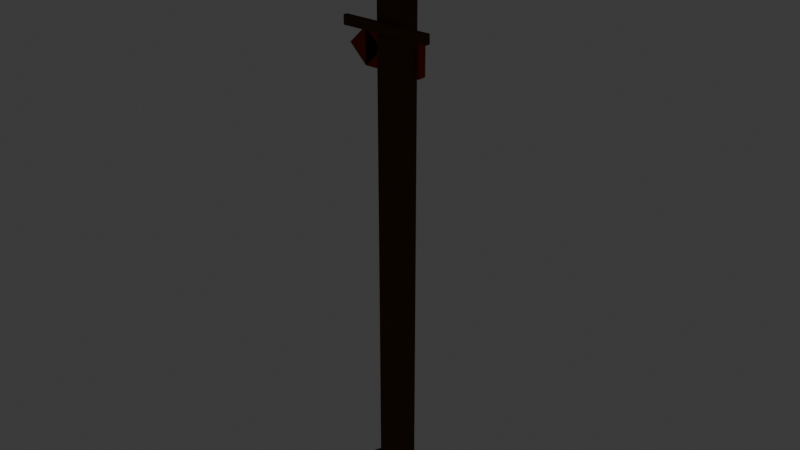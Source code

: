 # Source: prop_road_sign.blend  (saved by Blender 5.2.45; exported with 4.5.12 LTS)
import bpy
from mathutils import Matrix  # noqa: F401  (used for matrix-valued properties, if any)

bpy.ops.wm.read_factory_settings(use_empty=True)
scene = bpy.context.scene
scene.name = 'Scene'

# ---- collections
col_collection = bpy.data.collections.new('Collection'); scene.collection.children.link(col_collection)

# ---- materials (node trees are filled in below, after node groups)
mat_mat_flat_lit = bpy.data.materials.new('mat_flat_lit')
mat_mat_emissive_warm = bpy.data.materials.new('mat_emissive_warm')
mat_mat_emissive_ember = bpy.data.materials.new('mat_emissive_ember')

# ---- material node trees
mat_mat_flat_lit.use_nodes = True; mat_mat_flat_lit.node_tree.nodes.clear()
_N = mat_mat_flat_lit.node_tree.nodes; _L = mat_mat_flat_lit.node_tree.links
n0 = _N.new('ShaderNodeOutputMaterial'); n0.name = 'Material Output'; n0.location = (0, 0)
n1 = _N.new('ShaderNodeBsdfPrincipled'); n1.name = 'Principled BSDF'; n1.location = (0, 0)
n1.inputs[2].default_value = 1.0
n1.inputs[10].default_value = 0.005
n1.inputs[13].default_value = 0.0
n2 = _N.new('ShaderNodeVertexColor'); n2.name = 'Color Attribute'; n2.location = (0, 0)
n2.layer_name = 'Col'
_L.new(n2.outputs[0], n1.inputs[0])
_L.new(n1.outputs[0], n0.inputs[0])
n0.is_active_output = True
mat_mat_emissive_warm.use_nodes = True; mat_mat_emissive_warm.node_tree.nodes.clear()
_N = mat_mat_emissive_warm.node_tree.nodes; _L = mat_mat_emissive_warm.node_tree.links
n0 = _N.new('ShaderNodeOutputMaterial'); n0.name = 'Material Output'; n0.location = (0, 0)
n1 = _N.new('ShaderNodeBsdfPrincipled'); n1.name = 'Principled BSDF'; n1.location = (0, 0)
n1.inputs[2].default_value = 1.0
n1.inputs[10].default_value = 0.005
n1.inputs[13].default_value = 0.0
n1.inputs[27].default_value = (1.0, 0.4564, 0.1022, 1.0)
n1.inputs[28].default_value = 1.0
n2 = _N.new('ShaderNodeVertexColor'); n2.name = 'Color Attribute'; n2.location = (0, 0)
n2.layer_name = 'Col'
_L.new(n2.outputs[0], n1.inputs[0])
_L.new(n1.outputs[0], n0.inputs[0])
n0.is_active_output = True
mat_mat_emissive_ember.use_nodes = True; mat_mat_emissive_ember.node_tree.nodes.clear()
_N = mat_mat_emissive_ember.node_tree.nodes; _L = mat_mat_emissive_ember.node_tree.links
n0 = _N.new('ShaderNodeOutputMaterial'); n0.name = 'Material Output'; n0.location = (0, 0)
n1 = _N.new('ShaderNodeBsdfPrincipled'); n1.name = 'Principled BSDF'; n1.location = (0, 0)
n1.inputs[2].default_value = 1.0
n1.inputs[10].default_value = 0.005
n1.inputs[13].default_value = 0.0
n1.inputs[27].default_value = (1.0, 0.1022, 0.0137, 1.0)
n1.inputs[28].default_value = 1.0
n2 = _N.new('ShaderNodeVertexColor'); n2.name = 'Color Attribute'; n2.location = (0, 0)
n2.layer_name = 'Col'
_L.new(n2.outputs[0], n1.inputs[0])
_L.new(n1.outputs[0], n0.inputs[0])
n0.is_active_output = True

# ---- world
world_world = bpy.data.worlds.new('World'); scene.world = world_world
world_world.use_nodes = True; world_world.node_tree.nodes.clear()
_N = world_world.node_tree.nodes; _L = world_world.node_tree.links
n0 = _N.new('ShaderNodeOutputWorld'); n0.name = 'World Output'; n0.location = (200, 100)
n1 = _N.new('ShaderNodeBackground'); n1.name = 'Background'; n1.location = (-200, 100)
n1.inputs[0].default_value = (0.05088, 0.05088, 0.05088, 1.0)
_L.new(n1.outputs[0], n0.inputs[0])
n0.is_active_output = True
world_world.color = (0.05088, 0.05088, 0.05088)
world_world.sun_shadow_jitter_overblur = 0.0

# ---- meshes
me_sign = bpy.data.meshes.new('Sign')
me_sign.from_pydata([(0.0, 0.0, 0.09), (0.0475, 0.0475, 1.99), (0.0475, 0.0475, 1.96), (0.0, 0.0, -0.05), (0.0475, -0.0475, 1.99), (0.09479, 0.0405, 0.055), (0.09479, 0.0405, -0.015), (0.0475, -0.0475, 1.96), (-0.0475, 0.0475, 1.99), (0.1182, -0.01445, 0.055), (0.1182, -0.01445, -0.015), (-0.0475, 0.0475, 1.96), (-0.0475, -0.0475, 1.99), (0.05261, -0.05852, 0.055), (0.05261, -0.05852, -0.015), (-0.0475, -0.0475, 1.96), (0.04, 0.04, 1.965), (-0.05261, -0.05852, 0.055), (-0.05261, -0.05852, -0.015), (0.04, 0.04, 0.015), (0.04, -0.04, 1.965), (-0.1182, -0.01445, 0.055), (-0.1182, -0.01445, -0.015), (0.04, -0.04, 0.015), (-0.04, 0.04, 1.965), (-0.09479, 0.0405, 0.055), (-0.09479, 0.0405, -0.015), (-0.04, 0.04, 0.015), (-0.04, -0.04, 1.965), (1.252e-08, 0.06495, 0.055), (1.252e-08, 0.06495, -0.015), (-0.04, -0.04, 0.015), (-0.13, 0.04, 1.695), (-0.13, 0.04, 1.865), (-0.13, 0.07, 1.695), (-0.13, 0.07, 1.865), (0.13, 0.04, 1.695), (0.13, 0.04, 1.865), (0.13, 0.07, 1.695), (0.13, 0.07, 1.865), (0.04515, 0.04, 1.78), (0.13, 0.04, 1.865), (0.04515, 0.07, 1.78), (0.13, 0.07, 1.865), (0.13, 0.04, 1.695), (0.2149, 0.04, 1.78), (0.13, 0.07, 1.695), (0.2149, 0.07, 1.78), (-0.12, 0.039, 1.793), (-0.12, 0.039, 1.807), (-0.12, 0.073, 1.793), (-0.12, 0.073, 1.807), (0.08, 0.039, 1.793), (0.08, 0.039, 1.807), (0.08, 0.073, 1.793), (0.08, 0.073, 1.807), (-0.12, 0.039, 1.743), (-0.12, 0.039, 1.757), (-0.12, 0.073, 1.743), (-0.12, 0.073, 1.757), (0.02, 0.039, 1.743), (0.02, 0.039, 1.757), (0.02, 0.073, 1.743), (0.02, 0.073, 1.757), (-0.15, 0.035, 1.44), (-0.15, 0.035, 1.56), (-0.15, 0.065, 1.44), (-0.15, 0.065, 1.56), (0.05, 0.035, 1.44), (0.05, 0.035, 1.56), (0.05, 0.065, 1.44), (0.05, 0.065, 1.56), (-0.2101, 0.035, 1.5), (-0.15, 0.035, 1.56), (-0.2101, 0.065, 1.5), (-0.15, 0.065, 1.56), (-0.15, 0.035, 1.44), (-0.0899, 0.035, 1.5), (-0.15, 0.065, 1.44), (-0.0899, 0.065, 1.5), (-0.12, 0.035, 1.494), (-0.12, 0.035, 1.506), (-0.12, 0.069, 1.494), (-0.12, 0.069, 1.506), (0.0, 0.035, 1.494), (0.0, 0.035, 1.506), (0.0, 0.069, 1.494), (0.0, 0.069, 1.506), (0.1, 0.0668, 1.784), (0.1, 0.072, 1.788), (-0.1, 0.0772, 1.776), (-0.1, 0.072, 1.772), (-6.057e-10, 0.0668, 1.504), (-0.09307, 0.072, 1.784), (-0.09307, 0.072, 1.776), (0.1069, 0.072, 1.784), (-0.1, 0.072, 1.788), (-0.1, 0.0668, 1.784), (-0.1, 0.0668, 1.776), (0.1069, 0.072, 1.776), (0.1, 0.072, 1.772), (-0.1069, 0.072, 1.784), (-0.1069, 0.072, 1.776), (0.0, 0.072, 1.508), (0.1, 0.0772, 1.776), (-0.1, 0.0772, 1.784), (0.006928, 0.072, 1.504), (0.1, 0.0668, 1.776), (0.006928, 0.072, 1.496), (0.09307, 0.072, 1.784), (0.0, 0.072, 1.492), (0.09307, 0.072, 1.776), (0.1, 0.0772, 1.784), (0.0, 0.0772, 1.496), (0.15, -0.043, 1.615), (0.15, -0.043, 1.585), (-6.057e-10, 0.0668, 1.496), (0.15, -0.057, 1.615), (-0.006928, 0.072, 1.504), (0.15, -0.057, 1.585), (-0.006928, 0.072, 1.496), (-0.15, -0.043, 1.615), (1.211e-09, 0.0772, 1.504), (-0.15, -0.043, 1.585), (-0.15, -0.057, 1.615), (-0.15, -0.057, 1.585)], [], [(3, 30, 6), (30, 29, 5, 6), (29, 0, 5), (3, 6, 10), (6, 5, 9, 10), (5, 0, 9), (3, 10, 14), (10, 9, 13, 14), (9, 0, 13), (3, 14, 18), (14, 13, 17, 18), (13, 0, 17), (3, 18, 22), (18, 17, 21, 22), (17, 0, 21), (3, 22, 26), (22, 21, 25, 26), (21, 0, 25), (3, 26, 30), (26, 25, 29, 30), (25, 0, 29), (31, 28, 24, 27), (27, 24, 16, 19), (19, 16, 20, 23), (23, 20, 28, 31), (27, 19, 23, 31), (16, 24, 28, 20), (15, 12, 8, 11), (11, 8, 1, 2), (2, 1, 4, 7), (7, 4, 12, 15), (11, 2, 7, 15), (1, 8, 12, 4), (32, 33, 35, 34), (34, 35, 39, 38), (38, 39, 37, 36), (36, 37, 33, 32), (34, 38, 36, 32), (39, 35, 33, 37), (40, 41, 43, 42), (42, 43, 47, 46), (46, 47, 45, 44), (44, 45, 41, 40), (42, 46, 44, 40), (47, 43, 41, 45), (48, 49, 51, 50), (50, 51, 55, 54), (54, 55, 53, 52), (52, 53, 49, 48), (50, 54, 52, 48), (55, 51, 49, 53), (56, 57, 59, 58), (58, 59, 63, 62), (62, 63, 61, 60), (60, 61, 57, 56), (58, 62, 60, 56), (63, 59, 57, 61), (64, 65, 67, 66), (66, 67, 71, 70), (70, 71, 69, 68), (68, 69, 65, 64), (66, 70, 68, 64), (71, 67, 65, 69), (72, 73, 75, 74), (74, 75, 79, 78), (78, 79, 77, 76), (76, 77, 73, 72), (74, 78, 76, 72), (79, 75, 73, 77), (80, 81, 83, 82), (82, 83, 87, 86), (86, 87, 85, 84), (84, 85, 81, 80), (82, 86, 84, 80), (87, 83, 81, 85), (91, 90, 94), (90, 105, 93, 94), (105, 96, 93), (91, 94, 98), (94, 93, 97, 98), (93, 96, 97), (91, 98, 102), (98, 97, 101, 102), (97, 96, 101), (91, 102, 90), (102, 101, 105, 90), (101, 96, 105), (112, 89, 95), (104, 112, 95, 99), (100, 104, 99), (100, 99, 107), (99, 95, 88, 107), (95, 89, 88), (88, 89, 109), (107, 88, 109, 111), (100, 107, 111), (100, 111, 104), (111, 109, 112, 104), (109, 89, 112), (122, 103, 106), (113, 122, 106, 108), (110, 113, 108), (110, 108, 116), (108, 106, 92, 116), (106, 103, 92), (92, 103, 118), (116, 92, 118, 120), (110, 116, 120), (110, 120, 113), (120, 118, 122, 113), (118, 103, 122), (125, 124, 121, 123), (123, 121, 114, 115), (115, 114, 117, 119), (119, 117, 124, 125), (123, 115, 119, 125), (114, 121, 124, 117)])
_ca = me_sign.color_attributes.new('Col', 'BYTE_COLOR', 'CORNER')
_ca.data.foreach_set('color', [0.107, 0.1022, 0.09084, 1.0, 0.107, 0.1022, 0.09084, 1.0, 0.107, 0.1022, 0.09084, 1.0, 0.107, 0.1022, 0.09084, 1.0, 0.107, 0.1022, 0.09084, 1.0, 0.107, 0.1022, 0.09084, 1.0, 0.107, 0.1022, 0.09084, 1.0, 0.107, 0.1022, 0.09084, 1.0, 0.107, 0.1022, 0.09084, 1.0, 0.107, 0.1022, 0.09084, 1.0, 0.107, 0.1022, 0.09084, 1.0, 0.107, 0.1022, 0.09084, 1.0, 0.107, 0.1022, 0.09084, 1.0, 0.107, 0.1022, 0.09084, 1.0, 0.107, 0.1022, 0.09084, 1.0, 0.107, 0.1022, 0.09084, 1.0, 0.107, 0.1022, 0.09084, 1.0, 0.107, 0.1022, 0.09084, 1.0, 0.107, 0.1022, 0.09084, 1.0, 0.107, 0.1022, 0.09084, 1.0, 0.107, 0.1022, 0.09084, 1.0, 0.107, 0.1022, 0.09084, 1.0, 0.107, 0.1022, 0.09084, 1.0, 0.107, 0.1022, 0.09084, 1.0, 0.107, 0.1022, 0.09084, 1.0, 0.107, 0.1022, 0.09084, 1.0, 0.107, 0.1022, 0.09084, 1.0, 0.107, 0.1022, 0.09084, 1.0, 0.107, 0.1022, 0.09084, 1.0, 0.107, 0.1022, 0.09084, 1.0, 0.107, 0.1022, 0.09084, 1.0, 0.107, 0.1022, 0.09084, 1.0, 0.107, 0.1022, 0.09084, 1.0, 0.107, 0.1022, 0.09084, 1.0, 0.107, 0.1022, 0.09084, 1.0, 0.107, 0.1022, 0.09084, 1.0, 0.107, 0.1022, 0.09084, 1.0, 0.107, 0.1022, 0.09084, 1.0, 0.107, 0.1022, 0.09084, 1.0, 0.107, 0.1022, 0.09084, 1.0, 0.107, 0.1022, 0.09084, 1.0, 0.107, 0.1022, 0.09084, 1.0, 0.107, 0.1022, 0.09084, 1.0, 0.107, 0.1022, 0.09084, 1.0, 0.107, 0.1022, 0.09084, 1.0, 0.107, 0.1022, 0.09084, 1.0, 0.107, 0.1022, 0.09084, 1.0, 0.107, 0.1022, 0.09084, 1.0, 0.107, 0.1022, 0.09084, 1.0, 0.107, 0.1022, 0.09084, 1.0, 0.107, 0.1022, 0.09084, 1.0, 0.107, 0.1022, 0.09084, 1.0, 0.107, 0.1022, 0.09084, 1.0, 0.107, 0.1022, 0.09084, 1.0, 0.107, 0.1022, 0.09084, 1.0, 0.107, 0.1022, 0.09084, 1.0, 0.107, 0.1022, 0.09084, 1.0, 0.107, 0.1022, 0.09084, 1.0, 0.107, 0.1022, 0.09084, 1.0, 0.107, 0.1022, 0.09084, 1.0, 0.107, 0.1022, 0.09084, 1.0, 0.107, 0.1022, 0.09084, 1.0, 0.107, 0.1022, 0.09084, 1.0, 0.107, 0.1022, 0.09084, 1.0, 0.107, 0.1022, 0.09084, 1.0, 0.107, 0.1022, 0.09084, 1.0, 0.107, 0.1022, 0.09084, 1.0, 0.107, 0.1022, 0.09084, 1.0, 0.107, 0.1022, 0.09084, 1.0, 0.107, 0.1022, 0.09084, 1.0, 0.107, 0.05127, 0.02315, 1.0, 0.107, 0.05127, 0.02315, 1.0, 0.107, 0.05127, 0.02315, 1.0, 0.107, 0.05127, 0.02315, 1.0, 0.107, 0.05127, 0.02315, 1.0, 0.107, 0.05127, 0.02315, 1.0, 0.107, 0.05127, 0.02315, 1.0, 0.107, 0.05127, 0.02315, 1.0, 0.107, 0.05127, 0.02315, 1.0, 0.107, 0.05127, 0.02315, 1.0, 0.107, 0.05127, 0.02315, 1.0, 0.107, 0.05127, 0.02315, 1.0, 0.107, 0.05127, 0.02315, 1.0, 0.107, 0.05127, 0.02315, 1.0, 0.107, 0.05127, 0.02315, 1.0, 0.107, 0.05127, 0.02315, 1.0, 0.107, 0.05127, 0.02315, 1.0, 0.107, 0.05127, 0.02315, 1.0, 0.107, 0.05127, 0.02315, 1.0, 0.107, 0.05127, 0.02315, 1.0, 0.107, 0.05127, 0.02315, 1.0, 0.107, 0.05127, 0.02315, 1.0, 0.107, 0.05127, 0.02315, 1.0, 0.107, 0.05127, 0.02315, 1.0, 0.1946, 0.09306, 0.03955, 1.0, 0.1946, 0.09306, 0.03955, 1.0, 0.1946, 0.09306, 0.03955, 1.0, 0.1946, 0.09306, 0.03955, 1.0, 0.1946, 0.09306, 0.03955, 1.0, 0.1946, 0.09306, 0.03955, 1.0, 0.1946, 0.09306, 0.03955, 1.0, 0.1946, 0.09306, 0.03955, 1.0, 0.1946, 0.09306, 0.03955, 1.0, 0.1946, 0.09306, 0.03955, 1.0, 0.1946, 0.09306, 0.03955, 1.0, 0.1946, 0.09306, 0.03955, 1.0, 0.1946, 0.09306, 0.03955, 1.0, 0.1946, 0.09306, 0.03955, 1.0, 0.1946, 0.09306, 0.03955, 1.0, 0.1946, 0.09306, 0.03955, 1.0, 0.1946, 0.09306, 0.03955, 1.0, 0.1946, 0.09306, 0.03955, 1.0, 0.1946, 0.09306, 0.03955, 1.0, 0.1946, 0.09306, 0.03955, 1.0, 0.1946, 0.09306, 0.03955, 1.0, 0.1946, 0.09306, 0.03955, 1.0, 0.1946, 0.09306, 0.03955, 1.0, 0.1946, 0.09306, 0.03955, 1.0, 0.2542, 0.2232, 0.1845, 1.0, 0.2542, 0.2232, 0.1845, 1.0, 0.2542, 0.2232, 0.1845, 1.0, 0.2542, 0.2232, 0.1845, 1.0, 0.2542, 0.2232, 0.1845, 1.0, 0.2542, 0.2232, 0.1845, 1.0, 0.2542, 0.2232, 0.1845, 1.0, 0.2542, 0.2232, 0.1845, 1.0, 0.2542, 0.2232, 0.1845, 1.0, 0.2542, 0.2232, 0.1845, 1.0, 0.2542, 0.2232, 0.1845, 1.0, 0.2542, 0.2232, 0.1845, 1.0, 0.2542, 0.2232, 0.1845, 1.0, 0.2542, 0.2232, 0.1845, 1.0, 0.2542, 0.2232, 0.1845, 1.0, 0.2542, 0.2232, 0.1845, 1.0, 0.2542, 0.2232, 0.1845, 1.0, 0.2542, 0.2232, 0.1845, 1.0, 0.2542, 0.2232, 0.1845, 1.0, 0.2542, 0.2232, 0.1845, 1.0, 0.2542, 0.2232, 0.1845, 1.0, 0.2542, 0.2232, 0.1845, 1.0, 0.2542, 0.2232, 0.1845, 1.0, 0.2542, 0.2232, 0.1845, 1.0, 0.2542, 0.2232, 0.1845, 1.0, 0.2542, 0.2232, 0.1845, 1.0, 0.2542, 0.2232, 0.1845, 1.0, 0.2542, 0.2232, 0.1845, 1.0, 0.2542, 0.2232, 0.1845, 1.0, 0.2542, 0.2232, 0.1845, 1.0, 0.2542, 0.2232, 0.1845, 1.0, 0.2542, 0.2232, 0.1845, 1.0, 0.2542, 0.2232, 0.1845, 1.0, 0.2542, 0.2232, 0.1845, 1.0, 0.2542, 0.2232, 0.1845, 1.0, 0.2542, 0.2232, 0.1845, 1.0, 0.2542, 0.2232, 0.1845, 1.0, 0.2542, 0.2232, 0.1845, 1.0, 0.2542, 0.2232, 0.1845, 1.0, 0.2542, 0.2232, 0.1845, 1.0, 0.2542, 0.2232, 0.1845, 1.0, 0.2542, 0.2232, 0.1845, 1.0, 0.2542, 0.2232, 0.1845, 1.0, 0.2542, 0.2232, 0.1845, 1.0, 0.2542, 0.2232, 0.1845, 1.0, 0.2542, 0.2232, 0.1845, 1.0, 0.2542, 0.2232, 0.1845, 1.0, 0.2542, 0.2232, 0.1845, 1.0, 0.6445, 0.5841, 0.4233, 1.0, 0.6445, 0.5841, 0.4233, 1.0, 0.6445, 0.5841, 0.4233, 1.0, 0.6445, 0.5841, 0.4233, 1.0, 0.6445, 0.5841, 0.4233, 1.0, 0.6445, 0.5841, 0.4233, 1.0, 0.6445, 0.5841, 0.4233, 1.0, 0.6445, 0.5841, 0.4233, 1.0, 0.6445, 0.5841, 0.4233, 1.0, 0.6445, 0.5841, 0.4233, 1.0, 0.6445, 0.5841, 0.4233, 1.0, 0.6445, 0.5841, 0.4233, 1.0, 0.6445, 0.5841, 0.4233, 1.0, 0.6445, 0.5841, 0.4233, 1.0, 0.6445, 0.5841, 0.4233, 1.0, 0.6445, 0.5841, 0.4233, 1.0, 0.6445, 0.5841, 0.4233, 1.0, 0.6445, 0.5841, 0.4233, 1.0, 0.6445, 0.5841, 0.4233, 1.0, 0.6445, 0.5841, 0.4233, 1.0, 0.6445, 0.5841, 0.4233, 1.0, 0.6445, 0.5841, 0.4233, 1.0, 0.6445, 0.5841, 0.4233, 1.0, 0.6445, 0.5841, 0.4233, 1.0, 0.6445, 0.5841, 0.4233, 1.0, 0.6445, 0.5841, 0.4233, 1.0, 0.6445, 0.5841, 0.4233, 1.0, 0.6445, 0.5841, 0.4233, 1.0, 0.6445, 0.5841, 0.4233, 1.0, 0.6445, 0.5841, 0.4233, 1.0, 0.6445, 0.5841, 0.4233, 1.0, 0.6445, 0.5841, 0.4233, 1.0, 0.6445, 0.5841, 0.4233, 1.0, 0.6445, 0.5841, 0.4233, 1.0, 0.6445, 0.5841, 0.4233, 1.0, 0.6445, 0.5841, 0.4233, 1.0, 0.6445, 0.5841, 0.4233, 1.0, 0.6445, 0.5841, 0.4233, 1.0, 0.6445, 0.5841, 0.4233, 1.0, 0.6445, 0.5841, 0.4233, 1.0, 0.6445, 0.5841, 0.4233, 1.0, 0.6445, 0.5841, 0.4233, 1.0, 0.6445, 0.5841, 0.4233, 1.0, 0.6445, 0.5841, 0.4233, 1.0, 0.6445, 0.5841, 0.4233, 1.0, 0.6445, 0.5841, 0.4233, 1.0, 0.6445, 0.5841, 0.4233, 1.0, 0.6445, 0.5841, 0.4233, 1.0, 0.3231, 0.04374, 0.02416, 1.0, 0.3231, 0.04374, 0.02416, 1.0, 0.3231, 0.04374, 0.02416, 1.0, 0.3231, 0.04374, 0.02416, 1.0, 0.3231, 0.04374, 0.02416, 1.0, 0.3231, 0.04374, 0.02416, 1.0, 0.3231, 0.04374, 0.02416, 1.0, 0.3231, 0.04374, 0.02416, 1.0, 0.3231, 0.04374, 0.02416, 1.0, 0.3231, 0.04374, 0.02416, 1.0, 0.3231, 0.04374, 0.02416, 1.0, 0.3231, 0.04374, 0.02416, 1.0, 0.3231, 0.04374, 0.02416, 1.0, 0.3231, 0.04374, 0.02416, 1.0, 0.3231, 0.04374, 0.02416, 1.0, 0.3231, 0.04374, 0.02416, 1.0, 0.3231, 0.04374, 0.02416, 1.0, 0.3231, 0.04374, 0.02416, 1.0, 0.3231, 0.04374, 0.02416, 1.0, 0.3231, 0.04374, 0.02416, 1.0, 0.3231, 0.04374, 0.02416, 1.0, 0.3231, 0.04374, 0.02416, 1.0, 0.3231, 0.04374, 0.02416, 1.0, 0.3231, 0.04374, 0.02416, 1.0, 0.3231, 0.04374, 0.02416, 1.0, 0.3231, 0.04374, 0.02416, 1.0, 0.3231, 0.04374, 0.02416, 1.0, 0.3231, 0.04374, 0.02416, 1.0, 0.3231, 0.04374, 0.02416, 1.0, 0.3231, 0.04374, 0.02416, 1.0, 0.3231, 0.04374, 0.02416, 1.0, 0.3231, 0.04374, 0.02416, 1.0, 0.3231, 0.04374, 0.02416, 1.0, 0.3231, 0.04374, 0.02416, 1.0, 0.3231, 0.04374, 0.02416, 1.0, 0.3231, 0.04374, 0.02416, 1.0, 0.3231, 0.04374, 0.02416, 1.0, 0.3231, 0.04374, 0.02416, 1.0, 0.3231, 0.04374, 0.02416, 1.0, 0.3231, 0.04374, 0.02416, 1.0, 0.3231, 0.04374, 0.02416, 1.0, 0.3231, 0.04374, 0.02416, 1.0, 0.3231, 0.04374, 0.02416, 1.0, 0.3231, 0.04374, 0.02416, 1.0, 0.3231, 0.04374, 0.02416, 1.0, 0.3231, 0.04374, 0.02416, 1.0, 0.3231, 0.04374, 0.02416, 1.0, 0.3231, 0.04374, 0.02416, 1.0, 0.6445, 0.5841, 0.4233, 1.0, 0.6445, 0.5841, 0.4233, 1.0, 0.6445, 0.5841, 0.4233, 1.0, 0.6445, 0.5841, 0.4233, 1.0, 0.6445, 0.5841, 0.4233, 1.0, 0.6445, 0.5841, 0.4233, 1.0, 0.6445, 0.5841, 0.4233, 1.0, 0.6445, 0.5841, 0.4233, 1.0, 0.6445, 0.5841, 0.4233, 1.0, 0.6445, 0.5841, 0.4233, 1.0, 0.6445, 0.5841, 0.4233, 1.0, 0.6445, 0.5841, 0.4233, 1.0, 0.6445, 0.5841, 0.4233, 1.0, 0.6445, 0.5841, 0.4233, 1.0, 0.6445, 0.5841, 0.4233, 1.0, 0.6445, 0.5841, 0.4233, 1.0, 0.6445, 0.5841, 0.4233, 1.0, 0.6445, 0.5841, 0.4233, 1.0, 0.6445, 0.5841, 0.4233, 1.0, 0.6445, 0.5841, 0.4233, 1.0, 0.6445, 0.5841, 0.4233, 1.0, 0.6445, 0.5841, 0.4233, 1.0, 0.6445, 0.5841, 0.4233, 1.0, 0.6445, 0.5841, 0.4233, 1.0, 0.04817, 0.05448, 0.05781, 1.0, 0.04817, 0.05448, 0.05781, 1.0, 0.04817, 0.05448, 0.05781, 1.0, 0.04817, 0.05448, 0.05781, 1.0, 0.04817, 0.05448, 0.05781, 1.0, 0.04817, 0.05448, 0.05781, 1.0, 0.04817, 0.05448, 0.05781, 1.0, 0.04817, 0.05448, 0.05781, 1.0, 0.04817, 0.05448, 0.05781, 1.0, 0.04817, 0.05448, 0.05781, 1.0, 0.04817, 0.05448, 0.05781, 1.0, 0.04817, 0.05448, 0.05781, 1.0, 0.04817, 0.05448, 0.05781, 1.0, 0.04817, 0.05448, 0.05781, 1.0, 0.04817, 0.05448, 0.05781, 1.0, 0.04817, 0.05448, 0.05781, 1.0, 0.04817, 0.05448, 0.05781, 1.0, 0.04817, 0.05448, 0.05781, 1.0, 0.04817, 0.05448, 0.05781, 1.0, 0.04817, 0.05448, 0.05781, 1.0, 0.04817, 0.05448, 0.05781, 1.0, 0.04817, 0.05448, 0.05781, 1.0, 0.04817, 0.05448, 0.05781, 1.0, 0.04817, 0.05448, 0.05781, 1.0, 0.04817, 0.05448, 0.05781, 1.0, 0.04817, 0.05448, 0.05781, 1.0, 0.04817, 0.05448, 0.05781, 1.0, 0.04817, 0.05448, 0.05781, 1.0, 0.04817, 0.05448, 0.05781, 1.0, 0.04817, 0.05448, 0.05781, 1.0, 0.04817, 0.05448, 0.05781, 1.0, 0.04817, 0.05448, 0.05781, 1.0, 0.04817, 0.05448, 0.05781, 1.0, 0.04817, 0.05448, 0.05781, 1.0, 0.04817, 0.05448, 0.05781, 1.0, 0.04817, 0.05448, 0.05781, 1.0, 0.04817, 0.05448, 0.05781, 1.0, 0.04817, 0.05448, 0.05781, 1.0, 0.04817, 0.05448, 0.05781, 1.0, 0.04817, 0.05448, 0.05781, 1.0, 0.04817, 0.05448, 0.05781, 1.0, 0.04817, 0.05448, 0.05781, 1.0, 0.04817, 0.05448, 0.05781, 1.0, 0.04817, 0.05448, 0.05781, 1.0, 0.04817, 0.05448, 0.05781, 1.0, 0.04817, 0.05448, 0.05781, 1.0, 0.04817, 0.05448, 0.05781, 1.0, 0.04817, 0.05448, 0.05781, 1.0, 0.04817, 0.05448, 0.05781, 1.0, 0.04817, 0.05448, 0.05781, 1.0, 0.04817, 0.05448, 0.05781, 1.0, 0.04817, 0.05448, 0.05781, 1.0, 0.04817, 0.05448, 0.05781, 1.0, 0.04817, 0.05448, 0.05781, 1.0, 0.04817, 0.05448, 0.05781, 1.0, 0.04817, 0.05448, 0.05781, 1.0, 0.04817, 0.05448, 0.05781, 1.0, 0.04817, 0.05448, 0.05781, 1.0, 0.04817, 0.05448, 0.05781, 1.0, 0.04817, 0.05448, 0.05781, 1.0, 0.04817, 0.05448, 0.05781, 1.0, 0.04817, 0.05448, 0.05781, 1.0, 0.04817, 0.05448, 0.05781, 1.0, 0.04817, 0.05448, 0.05781, 1.0, 0.04817, 0.05448, 0.05781, 1.0, 0.04817, 0.05448, 0.05781, 1.0, 0.04817, 0.05448, 0.05781, 1.0, 0.04817, 0.05448, 0.05781, 1.0, 0.04817, 0.05448, 0.05781, 1.0, 0.04817, 0.05448, 0.05781, 1.0, 0.04817, 0.05448, 0.05781, 1.0, 0.04817, 0.05448, 0.05781, 1.0, 0.04817, 0.05448, 0.05781, 1.0, 0.04817, 0.05448, 0.05781, 1.0, 0.04817, 0.05448, 0.05781, 1.0, 0.04817, 0.05448, 0.05781, 1.0, 0.04817, 0.05448, 0.05781, 1.0, 0.04817, 0.05448, 0.05781, 1.0, 0.04817, 0.05448, 0.05781, 1.0, 0.04817, 0.05448, 0.05781, 1.0, 0.04817, 0.05448, 0.05781, 1.0, 0.04817, 0.05448, 0.05781, 1.0, 0.04817, 0.05448, 0.05781, 1.0, 0.04817, 0.05448, 0.05781, 1.0, 0.04817, 0.05448, 0.05781, 1.0, 0.04817, 0.05448, 0.05781, 1.0, 0.04817, 0.05448, 0.05781, 1.0, 0.04817, 0.05448, 0.05781, 1.0, 0.04817, 0.05448, 0.05781, 1.0, 0.04817, 0.05448, 0.05781, 1.0, 0.04817, 0.05448, 0.05781, 1.0, 0.04817, 0.05448, 0.05781, 1.0, 0.04817, 0.05448, 0.05781, 1.0, 0.04817, 0.05448, 0.05781, 1.0, 0.04817, 0.05448, 0.05781, 1.0, 0.04817, 0.05448, 0.05781, 1.0, 0.04817, 0.05448, 0.05781, 1.0, 0.04817, 0.05448, 0.05781, 1.0, 0.04817, 0.05448, 0.05781, 1.0, 0.04817, 0.05448, 0.05781, 1.0, 0.04817, 0.05448, 0.05781, 1.0, 0.04817, 0.05448, 0.05781, 1.0, 0.04817, 0.05448, 0.05781, 1.0, 0.04817, 0.05448, 0.05781, 1.0, 0.04817, 0.05448, 0.05781, 1.0, 0.04817, 0.05448, 0.05781, 1.0, 0.04817, 0.05448, 0.05781, 1.0, 0.04817, 0.05448, 0.05781, 1.0, 0.04817, 0.05448, 0.05781, 1.0, 0.04817, 0.05448, 0.05781, 1.0, 0.04817, 0.05448, 0.05781, 1.0, 0.04817, 0.05448, 0.05781, 1.0, 0.04817, 0.05448, 0.05781, 1.0, 0.04817, 0.05448, 0.05781, 1.0, 0.04817, 0.05448, 0.05781, 1.0, 0.04817, 0.05448, 0.05781, 1.0, 0.04817, 0.05448, 0.05781, 1.0, 0.04817, 0.05448, 0.05781, 1.0, 0.04817, 0.05448, 0.05781, 1.0, 0.04817, 0.05448, 0.05781, 1.0, 0.107, 0.05127, 0.02315, 1.0, 0.107, 0.05127, 0.02315, 1.0, 0.107, 0.05127, 0.02315, 1.0, 0.107, 0.05127, 0.02315, 1.0, 0.107, 0.05127, 0.02315, 1.0, 0.107, 0.05127, 0.02315, 1.0, 0.107, 0.05127, 0.02315, 1.0, 0.107, 0.05127, 0.02315, 1.0, 0.107, 0.05127, 0.02315, 1.0, 0.107, 0.05127, 0.02315, 1.0, 0.107, 0.05127, 0.02315, 1.0, 0.107, 0.05127, 0.02315, 1.0, 0.107, 0.05127, 0.02315, 1.0, 0.107, 0.05127, 0.02315, 1.0, 0.107, 0.05127, 0.02315, 1.0, 0.107, 0.05127, 0.02315, 1.0, 0.107, 0.05127, 0.02315, 1.0, 0.107, 0.05127, 0.02315, 1.0, 0.107, 0.05127, 0.02315, 1.0, 0.107, 0.05127, 0.02315, 1.0, 0.107, 0.05127, 0.02315, 1.0, 0.107, 0.05127, 0.02315, 1.0, 0.107, 0.05127, 0.02315, 1.0, 0.107, 0.05127, 0.02315, 1.0])
me_sign.materials.append(mat_mat_flat_lit)
me_sign.materials.append(mat_mat_emissive_warm)
me_sign.materials.append(mat_mat_emissive_ember)
me_sign.update()

# ---- objects
ob_sign = bpy.data.objects.new('Sign', me_sign)

# ---- transforms, parenting, visibility, modifiers, constraints
ob_sign.location = (0.0, 0.0, 0.0)

# ---- collection membership
scene.collection.objects.link(ob_sign)

# ---- scene / render settings (as saved in the file)
scene.frame_start = 1; scene.frame_end = 250; scene.frame_set(1)
scene.render.engine = 'BLENDER_EEVEE_NEXT'
scene.render.bake_bias = 0.0
scene.render.bake_samples = 0
scene.render.compositor_device = 'GPU'
scene.eevee.use_volume_custom_range = False
scene.eevee.fast_gi_thickness_near = 0.1
scene.eevee.fast_gi_thickness_far = 0.0
scene.eevee.ray_tracing_options.screen_trace_thickness = 0.1
bpy.context.view_layer.update()

# ---- added for rendering (the .blend has no active camera): camera
cam_auto = bpy.data.cameras.new('AutoCamera')
cam_auto.lens = 50.0
cam_auto.sensor_width = 36.0
cam_auto.clip_end = 1000.0
ob_auto_camera = bpy.data.objects.new('AutoCamera', cam_auto)
scene.collection.objects.link(ob_auto_camera)
ob_auto_camera.location = (1.93443, -2.30913, 2.51565)
ob_auto_camera.rotation_euler = (1.09748, -7.21219e-08, 0.694738)
scene.camera = ob_auto_camera
bpy.context.view_layer.update()
